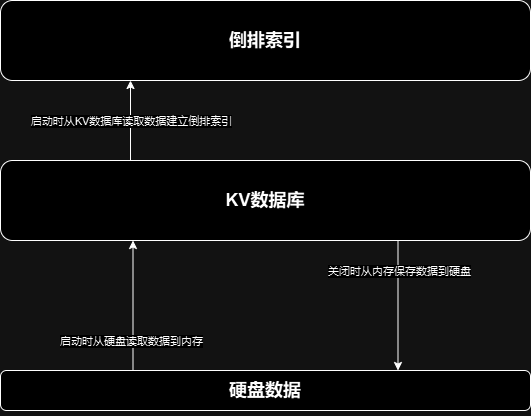

The diagram above was exported from draw.io. Its source (the exported page's mxGraphModel, read from the mxfile embedded in the PNG):
<mxGraphModel dx="961" dy="609" grid="1" gridSize="10" guides="1" tooltips="1" connect="1" arrows="1" fold="1" page="1" pageScale="1" pageWidth="827" pageHeight="1169" math="0" shadow="0">
  <root>
    <mxCell id="0" />
    <mxCell id="1" parent="0" />
    <mxCell id="sMmb8pce_MjD-HY9f6yo-7" style="edgeStyle=orthogonalEdgeStyle;rounded=0;orthogonalLoop=1;jettySize=auto;html=1;exitX=0.75;exitY=1;exitDx=0;exitDy=0;entryX=0.75;entryY=0;entryDx=0;entryDy=0;" parent="1" source="sMmb8pce_MjD-HY9f6yo-1" target="sMmb8pce_MjD-HY9f6yo-2" edge="1">
      <mxGeometry relative="1" as="geometry" />
    </mxCell>
    <mxCell id="sMmb8pce_MjD-HY9f6yo-8" value="关闭时从内存保存数据到硬盘" style="edgeLabel;html=1;align=center;verticalAlign=middle;resizable=0;points=[];" parent="sMmb8pce_MjD-HY9f6yo-7" connectable="0" vertex="1">
      <mxGeometry x="0.0487" y="1" relative="1" as="geometry">
        <mxPoint y="-38" as="offset" />
      </mxGeometry>
    </mxCell>
    <mxCell id="sMmb8pce_MjD-HY9f6yo-10" style="edgeStyle=orthogonalEdgeStyle;rounded=0;orthogonalLoop=1;jettySize=auto;html=1;entryX=0.5;entryY=1;entryDx=0;entryDy=0;" parent="1" edge="1">
      <mxGeometry relative="1" as="geometry">
        <mxPoint x="250" y="210" as="sourcePoint" />
        <mxPoint x="250" y="130" as="targetPoint" />
      </mxGeometry>
    </mxCell>
    <mxCell id="sMmb8pce_MjD-HY9f6yo-11" value="启动时从KV数据库读取数据建立倒排索引" style="edgeLabel;html=1;align=center;verticalAlign=middle;resizable=0;points=[];" parent="sMmb8pce_MjD-HY9f6yo-10" connectable="0" vertex="1">
      <mxGeometry x="0.0042" y="1" relative="1" as="geometry">
        <mxPoint x="1" as="offset" />
      </mxGeometry>
    </mxCell>
    <mxCell id="sMmb8pce_MjD-HY9f6yo-1" value="&lt;h2&gt;KV数据库&lt;/h2&gt;" style="rounded=1;whiteSpace=wrap;html=1;" parent="1" vertex="1">
      <mxGeometry x="120" y="210" width="530" height="80" as="geometry" />
    </mxCell>
    <mxCell id="sMmb8pce_MjD-HY9f6yo-3" style="edgeStyle=orthogonalEdgeStyle;rounded=0;orthogonalLoop=1;jettySize=auto;html=1;exitX=0.25;exitY=0;exitDx=0;exitDy=0;entryX=0.25;entryY=1;entryDx=0;entryDy=0;" parent="1" source="sMmb8pce_MjD-HY9f6yo-2" target="sMmb8pce_MjD-HY9f6yo-1" edge="1">
      <mxGeometry relative="1" as="geometry" />
    </mxCell>
    <mxCell id="sMmb8pce_MjD-HY9f6yo-4" value="启动时从硬盘读取数据到内存" style="edgeLabel;html=1;align=center;verticalAlign=middle;resizable=0;points=[];" parent="sMmb8pce_MjD-HY9f6yo-3" connectable="0" vertex="1">
      <mxGeometry x="-0.2023" relative="1" as="geometry">
        <mxPoint x="-2" y="22" as="offset" />
      </mxGeometry>
    </mxCell>
    <mxCell id="sMmb8pce_MjD-HY9f6yo-2" value="&lt;h2&gt;硬盘数据&lt;/h2&gt;" style="rounded=1;whiteSpace=wrap;html=1;" parent="1" vertex="1">
      <mxGeometry x="120" y="420" width="530" height="40" as="geometry" />
    </mxCell>
    <mxCell id="sMmb8pce_MjD-HY9f6yo-9" value="&lt;h2&gt;倒排索引&lt;/h2&gt;" style="rounded=1;whiteSpace=wrap;html=1;" parent="1" vertex="1">
      <mxGeometry x="120" y="50" width="530" height="80" as="geometry" />
    </mxCell>
  </root>
</mxGraphModel>